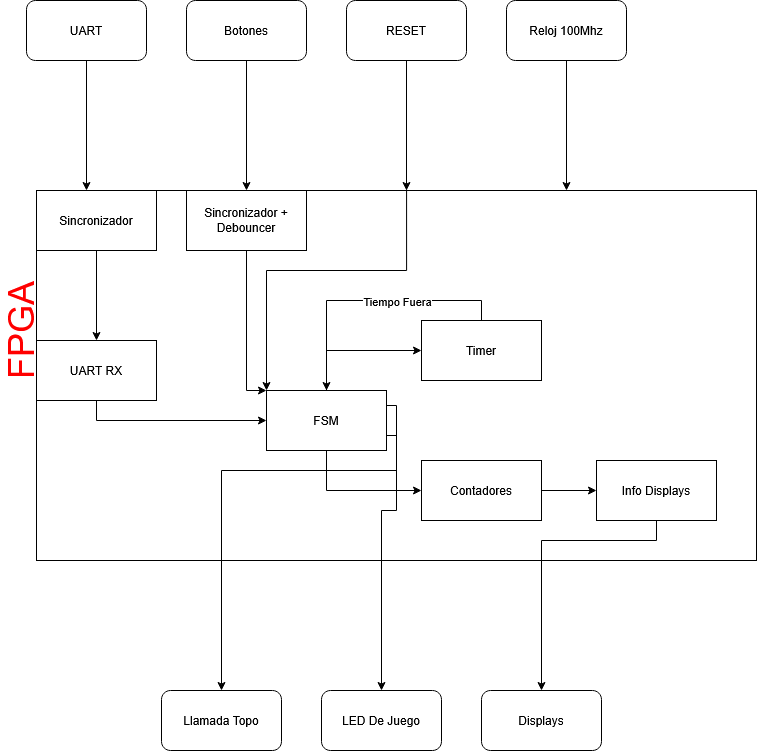

The diagram above was exported from draw.io. Its source (the exported page's mxGraphModel, read from the mxfile embedded in the PNG):
<mxGraphModel dx="1414" dy="751" grid="1" gridSize="10" guides="1" tooltips="1" connect="1" arrows="1" fold="1" page="1" pageScale="1" pageWidth="850" pageHeight="1100" math="0" shadow="0">
  <root>
    <mxCell id="0" />
    <mxCell id="1" parent="0" />
    <mxCell id="ZezB7TOvxlR1D3xA6E23-2" parent="1" style="rounded=0;whiteSpace=wrap;html=1;" value="" vertex="1">
      <mxGeometry height="370" width="720" x="110" y="210" as="geometry" />
    </mxCell>
    <mxCell id="ZezB7TOvxlR1D3xA6E23-6" edge="1" parent="1" style="endArrow=classic;html=1;rounded=0;" value="">
      <mxGeometry height="50" relative="1" width="50" as="geometry">
        <mxPoint x="160" y="80" as="sourcePoint" />
        <mxPoint x="160" y="210" as="targetPoint" />
      </mxGeometry>
    </mxCell>
    <mxCell id="ZezB7TOvxlR1D3xA6E23-7" edge="1" parent="1" style="endArrow=classic;html=1;rounded=0;" value="">
      <mxGeometry height="50" relative="1" width="50" as="geometry">
        <mxPoint x="320" y="80" as="sourcePoint" />
        <mxPoint x="320" y="210" as="targetPoint" />
      </mxGeometry>
    </mxCell>
    <mxCell id="ZezB7TOvxlR1D3xA6E23-8" edge="1" parent="1" style="endArrow=classic;html=1;rounded=0;" value="">
      <mxGeometry height="50" relative="1" width="50" as="geometry">
        <mxPoint x="480" y="80" as="sourcePoint" />
        <mxPoint x="480" y="210" as="targetPoint" />
      </mxGeometry>
    </mxCell>
    <mxCell id="ZezB7TOvxlR1D3xA6E23-9" edge="1" parent="1" style="endArrow=classic;html=1;rounded=0;" value="">
      <mxGeometry height="50" relative="1" width="50" as="geometry">
        <mxPoint x="640" y="80" as="sourcePoint" />
        <mxPoint x="640" y="210" as="targetPoint" />
      </mxGeometry>
    </mxCell>
    <mxCell id="ZezB7TOvxlR1D3xA6E23-10" edge="1" parent="1" source="ZezB7TOvxlR1D3xA6E23-27" style="endArrow=classic;html=1;rounded=0;edgeStyle=orthogonalEdgeStyle;exitX=1;exitY=0.75;exitDx=0;exitDy=0;" value="">
      <mxGeometry height="50" relative="1" width="50" as="geometry">
        <Array as="points">
          <mxPoint x="470" y="455" />
          <mxPoint x="470" y="490" />
          <mxPoint x="295" y="490" />
        </Array>
        <mxPoint x="295" y="580" as="sourcePoint" />
        <mxPoint x="295" y="710" as="targetPoint" />
      </mxGeometry>
    </mxCell>
    <mxCell id="ZezB7TOvxlR1D3xA6E23-11" edge="1" parent="1" source="ZezB7TOvxlR1D3xA6E23-27" style="endArrow=classic;html=1;rounded=0;edgeStyle=orthogonalEdgeStyle;exitX=1;exitY=0.25;exitDx=0;exitDy=0;" value="">
      <mxGeometry height="50" relative="1" width="50" as="geometry">
        <Array as="points">
          <mxPoint x="470" y="425" />
          <mxPoint x="470" y="530" />
          <mxPoint x="455" y="530" />
        </Array>
        <mxPoint x="455" y="580" as="sourcePoint" />
        <mxPoint x="455" y="710" as="targetPoint" />
      </mxGeometry>
    </mxCell>
    <mxCell id="ZezB7TOvxlR1D3xA6E23-12" edge="1" parent="1" source="ZezB7TOvxlR1D3xA6E23-30" style="endArrow=classic;html=1;rounded=0;edgeStyle=orthogonalEdgeStyle;exitX=0.5;exitY=1;exitDx=0;exitDy=0;" value="">
      <mxGeometry height="50" relative="1" width="50" as="geometry">
        <Array as="points">
          <mxPoint x="730" y="560" />
          <mxPoint x="615" y="560" />
        </Array>
        <mxPoint x="615" y="580" as="sourcePoint" />
        <mxPoint x="615" y="710" as="targetPoint" />
      </mxGeometry>
    </mxCell>
    <mxCell id="ZezB7TOvxlR1D3xA6E23-13" parent="1" style="rounded=1;whiteSpace=wrap;html=1;" value="UART" vertex="1">
      <mxGeometry height="60" width="120" x="100" y="20" as="geometry" />
    </mxCell>
    <mxCell id="ZezB7TOvxlR1D3xA6E23-14" parent="1" style="rounded=1;whiteSpace=wrap;html=1;" value="Botones" vertex="1">
      <mxGeometry height="60" width="120" x="260" y="20" as="geometry" />
    </mxCell>
    <mxCell id="ZezB7TOvxlR1D3xA6E23-15" parent="1" style="rounded=1;whiteSpace=wrap;html=1;" value="RESET" vertex="1">
      <mxGeometry height="60" width="120" x="420" y="20" as="geometry" />
    </mxCell>
    <mxCell id="ZezB7TOvxlR1D3xA6E23-16" parent="1" style="rounded=1;whiteSpace=wrap;html=1;" value="Reloj 100Mhz" vertex="1">
      <mxGeometry height="60" width="120" x="580" y="20" as="geometry" />
    </mxCell>
    <mxCell id="ZezB7TOvxlR1D3xA6E23-17" parent="1" style="rounded=1;whiteSpace=wrap;html=1;" value="Llamada Topo" vertex="1">
      <mxGeometry height="60" width="120" x="235" y="710" as="geometry" />
    </mxCell>
    <mxCell id="ZezB7TOvxlR1D3xA6E23-18" parent="1" style="rounded=1;whiteSpace=wrap;html=1;" value="LED De Juego" vertex="1">
      <mxGeometry height="60" width="120" x="395" y="710" as="geometry" />
    </mxCell>
    <mxCell id="ZezB7TOvxlR1D3xA6E23-19" parent="1" style="rounded=1;whiteSpace=wrap;html=1;" value="Displays" vertex="1">
      <mxGeometry height="60" width="120" x="555" y="710" as="geometry" />
    </mxCell>
    <mxCell id="ZezB7TOvxlR1D3xA6E23-20" parent="1" style="text;html=1;whiteSpace=wrap;align=center;verticalAlign=middle;rounded=0;rotation=-90;fontSize=36;fontColor=#FF0000;" value="FPGA" vertex="1">
      <mxGeometry height="30" width="60" x="65" y="335" as="geometry" />
    </mxCell>
    <mxCell id="OheQWBBqeB4Z5vhA3tRS-2" edge="1" parent="1" source="ZezB7TOvxlR1D3xA6E23-26" style="edgeStyle=orthogonalEdgeStyle;rounded=0;orthogonalLoop=1;jettySize=auto;html=1;" target="OheQWBBqeB4Z5vhA3tRS-1" value="">
      <mxGeometry relative="1" as="geometry" />
    </mxCell>
    <mxCell id="ZezB7TOvxlR1D3xA6E23-26" parent="1" style="rounded=0;whiteSpace=wrap;html=1;" value="Sincronizador" vertex="1">
      <mxGeometry height="60" width="120" x="110" y="210" as="geometry" />
    </mxCell>
    <mxCell id="ZezB7TOvxlR1D3xA6E23-32" edge="1" parent="1" source="ZezB7TOvxlR1D3xA6E23-27" style="edgeStyle=orthogonalEdgeStyle;rounded=0;orthogonalLoop=1;jettySize=auto;html=1;exitX=0.5;exitY=0;exitDx=0;exitDy=0;entryX=0;entryY=0.5;entryDx=0;entryDy=0;" target="ZezB7TOvxlR1D3xA6E23-28">
      <mxGeometry relative="1" as="geometry" />
    </mxCell>
    <mxCell id="ZezB7TOvxlR1D3xA6E23-33" edge="1" parent="1" source="ZezB7TOvxlR1D3xA6E23-27" style="edgeStyle=orthogonalEdgeStyle;rounded=0;orthogonalLoop=1;jettySize=auto;html=1;exitX=0.5;exitY=1;exitDx=0;exitDy=0;entryX=0;entryY=0.5;entryDx=0;entryDy=0;" target="ZezB7TOvxlR1D3xA6E23-29">
      <mxGeometry relative="1" as="geometry" />
    </mxCell>
    <mxCell id="ZezB7TOvxlR1D3xA6E23-27" parent="1" style="rounded=0;whiteSpace=wrap;html=1;" value="FSM" vertex="1">
      <mxGeometry height="60" width="120" x="340" y="410" as="geometry" />
    </mxCell>
    <mxCell id="OheQWBBqeB4Z5vhA3tRS-6" edge="1" parent="1" source="ZezB7TOvxlR1D3xA6E23-28" style="edgeStyle=orthogonalEdgeStyle;rounded=0;orthogonalLoop=1;jettySize=auto;html=1;exitX=0.5;exitY=0;exitDx=0;exitDy=0;entryX=0.5;entryY=0;entryDx=0;entryDy=0;" target="ZezB7TOvxlR1D3xA6E23-27">
      <mxGeometry relative="1" as="geometry" />
    </mxCell>
    <mxCell id="OheQWBBqeB4Z5vhA3tRS-7" connectable="0" parent="OheQWBBqeB4Z5vhA3tRS-6" style="edgeLabel;html=1;align=center;verticalAlign=middle;resizable=0;points=[];" value="Tiempo Fuera" vertex="1">
      <mxGeometry relative="1" x="-0.4264" y="1" as="geometry">
        <mxPoint x="-29" y="-1" as="offset" />
      </mxGeometry>
    </mxCell>
    <mxCell id="ZezB7TOvxlR1D3xA6E23-28" parent="1" style="rounded=0;whiteSpace=wrap;html=1;" value="Timer" vertex="1">
      <mxGeometry height="60" width="120" x="495" y="340" as="geometry" />
    </mxCell>
    <mxCell id="ZezB7TOvxlR1D3xA6E23-34" edge="1" parent="1" source="ZezB7TOvxlR1D3xA6E23-29" style="edgeStyle=orthogonalEdgeStyle;rounded=0;orthogonalLoop=1;jettySize=auto;html=1;exitX=1;exitY=0.5;exitDx=0;exitDy=0;entryX=0;entryY=0.5;entryDx=0;entryDy=0;" target="ZezB7TOvxlR1D3xA6E23-30">
      <mxGeometry relative="1" as="geometry" />
    </mxCell>
    <mxCell id="ZezB7TOvxlR1D3xA6E23-29" parent="1" style="rounded=0;whiteSpace=wrap;html=1;" value="Contadores" vertex="1">
      <mxGeometry height="60" width="120" x="495" y="480" as="geometry" />
    </mxCell>
    <mxCell id="ZezB7TOvxlR1D3xA6E23-30" parent="1" style="rounded=0;whiteSpace=wrap;html=1;" value="Info Displays" vertex="1">
      <mxGeometry height="60" width="120" x="670" y="480" as="geometry" />
    </mxCell>
    <mxCell id="OheQWBBqeB4Z5vhA3tRS-3" edge="1" parent="1" source="OheQWBBqeB4Z5vhA3tRS-1" style="edgeStyle=orthogonalEdgeStyle;rounded=0;orthogonalLoop=1;jettySize=auto;html=1;exitX=0.5;exitY=1;exitDx=0;exitDy=0;entryX=0;entryY=0.5;entryDx=0;entryDy=0;" target="ZezB7TOvxlR1D3xA6E23-27">
      <mxGeometry relative="1" as="geometry" />
    </mxCell>
    <mxCell id="OheQWBBqeB4Z5vhA3tRS-1" parent="1" style="rounded=0;whiteSpace=wrap;html=1;" value="UART RX" vertex="1">
      <mxGeometry height="60" width="120" x="110" y="360" as="geometry" />
    </mxCell>
    <mxCell id="OheQWBBqeB4Z5vhA3tRS-5" edge="1" parent="1" source="OheQWBBqeB4Z5vhA3tRS-4" style="edgeStyle=orthogonalEdgeStyle;rounded=0;orthogonalLoop=1;jettySize=auto;html=1;entryX=0;entryY=0;entryDx=0;entryDy=0;" target="ZezB7TOvxlR1D3xA6E23-27">
      <mxGeometry relative="1" as="geometry">
        <Array as="points">
          <mxPoint x="320" y="410" />
        </Array>
      </mxGeometry>
    </mxCell>
    <mxCell id="OheQWBBqeB4Z5vhA3tRS-4" parent="1" style="rounded=0;whiteSpace=wrap;html=1;" value="Sincronizador + Debouncer" vertex="1">
      <mxGeometry height="60" width="120" x="260" y="210" as="geometry" />
    </mxCell>
    <mxCell id="OheQWBBqeB4Z5vhA3tRS-8" edge="1" parent="1" source="ZezB7TOvxlR1D3xA6E23-2" style="endArrow=classic;html=1;rounded=0;exitX=0.514;exitY=-0.003;exitDx=0;exitDy=0;exitPerimeter=0;entryX=0;entryY=0;entryDx=0;entryDy=0;edgeStyle=orthogonalEdgeStyle;" target="ZezB7TOvxlR1D3xA6E23-27" value="">
      <mxGeometry height="50" relative="1" width="50" as="geometry">
        <Array as="points">
          <mxPoint x="480.1" y="290" />
          <mxPoint x="340" y="290" />
        </Array>
        <mxPoint x="480" y="310" as="sourcePoint" />
        <mxPoint x="530" y="260" as="targetPoint" />
      </mxGeometry>
    </mxCell>
  </root>
</mxGraphModel>